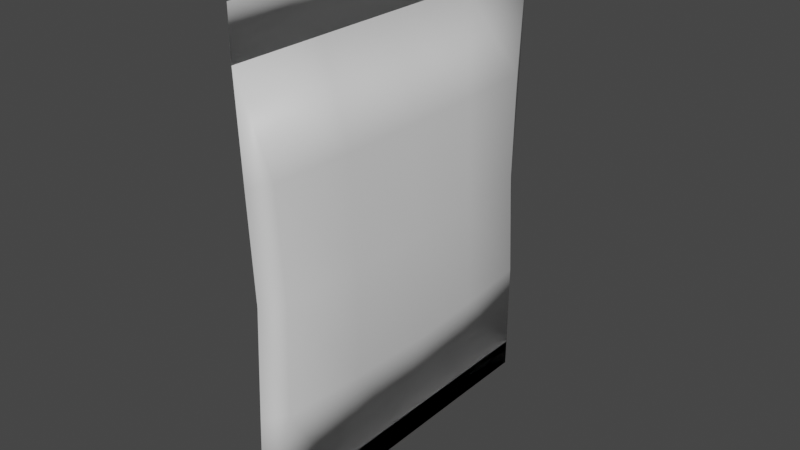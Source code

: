 # Source: Beef_Jerky.blend  (saved by Blender 3.3.6; exported with 4.5.12 LTS)
import bpy
from mathutils import Matrix  # noqa: F401  (used for matrix-valued properties, if any)

bpy.ops.wm.read_factory_settings(use_empty=True)
scene = bpy.context.scene
scene.name = 'Scene'

# ---- collections
col_collection = bpy.data.collections.new('Collection'); scene.collection.children.link(col_collection)

# ---- materials (node trees are filled in below, after node groups)
mat_material = bpy.data.materials.new('Material')
mat_material.alpha_threshold = 0.0
mat_material.use_transparent_shadow = False
mat_material.roughness = 0.5
mat_material.line_color = (0.0, 0.0, 0.0, 1.0)

# ---- material node trees
mat_material.use_nodes = True; mat_material.node_tree.nodes.clear()
_N = mat_material.node_tree.nodes; _L = mat_material.node_tree.links
n0 = _N.new('ShaderNodeOutputMaterial'); n0.name = 'Material Output'; n0.location = (300, 300)
n1 = _N.new('ShaderNodeBsdfPrincipled'); n1.name = 'Principled BSDF'; n1.location = (10, 300)
n1.distribution = 'GGX'
n1.subsurface_method = 'RANDOM_WALK_SKIN'
n1.inputs[3].default_value = 1.45
n1.inputs[27].default_value = (0.0, 0.0, 0.0, 1.0)
n1.inputs[28].default_value = 1.0
_L.new(n1.outputs[0], n0.inputs[0])
n0.is_active_output = True

# ---- world
world_world = bpy.data.worlds.new('World'); scene.world = world_world
world_world.use_nodes = True; world_world.node_tree.nodes.clear()
_N = world_world.node_tree.nodes; _L = world_world.node_tree.links
n0 = _N.new('ShaderNodeOutputWorld'); n0.name = 'World Output'; n0.location = (300, 300)
n1 = _N.new('ShaderNodeBackground'); n1.name = 'Background'; n1.location = (10, 300)
n1.inputs[0].default_value = (0.05088, 0.05088, 0.05088, 1.0)
_L.new(n1.outputs[0], n0.inputs[0])
n0.is_active_output = True
world_world.color = (0.05088, 0.05088, 0.05088)
world_world.use_sun_shadow = False
world_world.sun_shadow_jitter_overblur = 0.0

# ---- meshes
me_cube = bpy.data.meshes.new('Cube')
me_cube.from_pydata([(-4.579e-06, -0.9813, 0.575), (-5.05e-06, -0.9548, 0.0), (-0.002824, 1.0, 1.1), (-0.00684, 1.0, -1.15), (-0.002824, -1.0, 1.1), (-0.00684, -1.0, -1.15), (0.05873, 0.8728, 0.575), (0.06901, 0.8451, 0.0), (0.07768, 0.8728, -0.575), (-0.07769, -0.8728, -0.575), (-0.06902, -0.8451, 0.0), (-0.05874, -0.8728, 0.575), (0.05873, -0.8728, 0.575), (0.06901, -0.8451, 0.0), (0.07768, -0.8728, -0.575), (-0.05874, 0.8728, 0.575), (-0.06902, 0.8451, 0.0), (-0.07769, 0.8728, -0.575), (-4.562e-06, -0.9813, -0.575), (-4.579e-06, 0.9813, 0.575), (-0.007914, 1.0, -1.3), (-0.007914, -1.0, -1.3), (-5.05e-06, 0.9548, 0.0), (-4.562e-06, 0.9813, -0.575), (-0.008343, 0.5, -1.15), (-0.008642, 0.0, -1.15), (-0.008343, -0.5, -1.15), (-0.003468, -0.5, 1.1), (-0.003492, 0.0, 1.1), (-0.003468, 0.5, 1.1), (0.1115, 0.4364, -0.575), (0.1321, 0.0, -0.575), (0.1115, -0.4364, -0.575), (0.1003, 0.4225, 0.0), (0.1157, -2.86e-08, 0.0), (0.1003, -0.4225, 0.0), (0.07749, 0.4364, 0.575), (0.08397, 0.0, 0.575), (0.07749, -0.4364, 0.575), (-0.00913, 0.5, -1.3), (-0.009212, 0.0, -1.3), (-0.00913, -0.5, -1.3), (-0.1115, -0.4364, -0.575), (-0.1321, 0.0, -0.575), (-0.1115, 0.4364, -0.575), (-0.1003, -0.4225, 0.0), (-0.1157, 0.0, 0.0), (-0.1003, 0.4225, 0.0), (-0.0775, -0.4364, 0.575), (-0.08398, 0.0, 0.575), (-0.0775, 0.4364, 0.575), (-0.00436, 0.5, 1.35), (-0.004381, 0.0, 1.35), (-0.00436, -0.5, 1.35), (-0.003591, -1.0, 1.35), (-0.003591, 1.0, 1.35), (-0.003591, 1.0, 1.35), (-0.003591, -1.0, 1.35), (-0.00436, -0.5, 1.35), (-0.004381, 0.0, 1.35), (-0.00436, 0.5, 1.35), (-0.007914, 1.0, -1.3), (-0.007914, -1.0, -1.3), (-0.00913, 0.5, -1.3), (-0.009212, 0.0, -1.3), (-0.00913, -0.5, -1.3)], [], [(4, 11, 0), (2, 6, 19), (23, 22, 7, 8), (22, 19, 6, 7), (5, 9, 42, 26), (32, 35, 13, 14), (35, 38, 12, 13), (3, 17, 23), (44, 47, 16, 17), (47, 50, 15, 16), (18, 1, 10, 9), (1, 0, 11, 10), (5, 14, 18), (14, 13, 1, 18), (13, 12, 0, 1), (17, 16, 22, 23), (24, 3, 20, 39), (16, 15, 19, 22), (5, 26, 41, 21), (26, 25, 40, 41), (25, 24, 39, 40), (7, 6, 36, 33), (33, 36, 37, 34), (34, 37, 38, 35), (8, 7, 33, 30), (30, 33, 34, 31), (31, 34, 35, 32), (26, 32, 14, 5), (3, 8, 30, 24), (24, 30, 31, 25), (10, 11, 48, 45), (45, 48, 49, 46), (46, 49, 50, 47), (9, 10, 45, 42), (42, 45, 46, 43), (43, 46, 47, 44), (24, 44, 17, 3), (26, 42, 43, 25), (25, 43, 44, 24), (37, 28, 27, 38), (36, 29, 28, 37), (6, 2, 29, 36), (38, 27, 4, 12), (11, 4, 27, 48), (49, 28, 29, 50), (48, 27, 28, 49), (50, 29, 2, 15), (27, 28, 59, 58), (2, 56, 60, 29), (28, 29, 60, 59), (4, 27, 58, 57), (4, 54, 53, 27), (28, 52, 51, 29), (2, 29, 51, 55), (12, 4, 0), (15, 2, 19), (24, 63, 61, 3), (5, 62, 65, 26), (26, 65, 64, 25), (25, 64, 63, 24), (25, 31, 32, 26), (27, 53, 52, 28), (9, 5, 18), (8, 3, 23)])
me_cube.polygons.foreach_set('use_smooth', [True] * 64)
_uv = me_cube.uv_layers.new(name='UVMap')
_uv.uv.foreach_set('vector', [0.6219, 1.0, 0.5625, 1.0, 0.5625, 0.875, 0.6219, 0.5, 0.5625, 0.5, 0.5625, 0.375, 0.4375, 0.375, 0.5, 0.375, 0.5, 0.5, 0.4375, 0.5, 0.5, 0.375, 0.5625, 0.375, 0.5625, 0.5, 0.5, 0.5, 0.3781, 0.0, 0.4375, 0.0, 0.4375, 0.0625, 0.3781, 0.0625, 0.4375, 0.6875, 0.5, 0.6875, 0.5, 0.75, 0.4375, 0.75, 0.5, 0.6875, 0.5625, 0.6875, 0.5625, 0.75, 0.5, 0.75, 0.3781, 0.25, 0.4375, 0.25, 0.4375, 0.375, 0.4375, 0.1875, 0.5, 0.1875, 0.5, 0.25, 0.4375, 0.25, 0.5, 0.1875, 0.5625, 0.1875, 0.5625, 0.25, 0.5, 0.25, 0.4375, 0.875, 0.5, 0.875, 0.5, 1.0, 0.4375, 1.0, 0.5, 0.875, 0.5625, 0.875, 0.5625, 1.0, 0.5, 1.0, 0.3781, 0.75, 0.4375, 0.75, 0.4375, 0.875, 0.4375, 0.75, 0.5, 0.75, 0.5, 0.875, 0.4375, 0.875, 0.5, 0.75, 0.5625, 0.75, 0.5625, 0.875, 0.5, 0.875, 0.4375, 0.25, 0.5, 0.25, 0.5, 0.375, 0.4375, 0.375, 0.375, 0.1875, 0.375, 0.25, 0.375, 0.25, 0.375, 0.1875, 0.5, 0.25, 0.5625, 0.25, 0.5625, 0.375, 0.5, 0.375, 0.375, 0.0, 0.375, 0.0625, 0.375, 0.0625, 0.375, 0.0, 0.375, 0.0625, 0.375, 0.125, 0.375, 0.125, 0.375, 0.0625, 0.375, 0.125, 0.375, 0.1875, 0.375, 0.1875, 0.375, 0.125, 0.5, 0.5, 0.5625, 0.5, 0.5625, 0.5625, 0.5, 0.5625, 0.5, 0.5625, 0.5625, 0.5625, 0.5625, 0.625, 0.5, 0.625, 0.5, 0.625, 0.5625, 0.625, 0.5625, 0.6875, 0.5, 0.6875, 0.4375, 0.5, 0.5, 0.5, 0.5, 0.5625, 0.4375, 0.5625, 0.4375, 0.5625, 0.5, 0.5625, 0.5, 0.625, 0.4375, 0.625, 0.4375, 0.625, 0.5, 0.625, 0.5, 0.6875, 0.4375, 0.6875, 0.3781, 0.6875, 0.4375, 0.6875, 0.4375, 0.75, 0.3781, 0.75, 0.3781, 0.5, 0.4375, 0.5, 0.4375, 0.5625, 0.3781, 0.5625, 0.3781, 0.5625, 0.4375, 0.5625, 0.4375, 0.625, 0.3781, 0.625, 0.5, 0.0, 0.5625, 0.0, 0.5625, 0.0625, 0.5, 0.0625, 0.5, 0.0625, 0.5625, 0.0625, 0.5625, 0.125, 0.5, 0.125, 0.5, 0.125, 0.5625, 0.125, 0.5625, 0.1875, 0.5, 0.1875, 0.4375, 0.0, 0.5, 0.0, 0.5, 0.0625, 0.4375, 0.0625, 0.4375, 0.0625, 0.5, 0.0625, 0.5, 0.125, 0.4375, 0.125, 0.4375, 0.125, 0.5, 0.125, 0.5, 0.1875, 0.4375, 0.1875, 0.3781, 0.1875, 0.4375, 0.1875, 0.4375, 0.25, 0.3781, 0.25, 0.3781, 0.0625, 0.4375, 0.0625, 0.4375, 0.125, 0.3781, 0.125, 0.3781, 0.125, 0.4375, 0.125, 0.4375, 0.1875, 0.3781, 0.1875, 0.5625, 0.625, 0.6219, 0.625, 0.6219, 0.6875, 0.5625, 0.6875, 0.5625, 0.5625, 0.6219, 0.5625, 0.6219, 0.625, 0.5625, 0.625, 0.5625, 0.5, 0.6219, 0.5, 0.6219, 0.5625, 0.5625, 0.5625, 0.5625, 0.6875, 0.6219, 0.6875, 0.6219, 0.75, 0.5625, 0.75, 0.5625, 0.0, 0.6219, 0.0, 0.6219, 0.0625, 0.5625, 0.0625, 0.5625, 0.125, 0.6219, 0.125, 0.6219, 0.1875, 0.5625, 0.1875, 0.5625, 0.0625, 0.6219, 0.0625, 0.6219, 0.125, 0.5625, 0.125, 0.5625, 0.1875, 0.6219, 0.1875, 0.6219, 0.25, 0.5625, 0.25, 0.625, 0.0625, 0.625, 0.125, 0.625, 0.125, 0.625, 0.0625, 0.625, 0.5, 0.625, 0.5, 0.625, 0.5625, 0.625, 0.5625, 0.625, 0.125, 0.625, 0.1875, 0.625, 0.1875, 0.625, 0.125, 0.625, 0.0, 0.625, 0.0625, 0.625, 0.0625, 0.625, 0.0, 0.625, 0.0, 0.625, 0.0, 0.625, 0.0625, 0.625, 0.0625, 0.625, 0.125, 0.625, 0.125, 0.625, 0.1875, 0.625, 0.1875, 0.625, 0.5, 0.625, 0.5625, 0.625, 0.5625, 0.625, 0.5, 0.5625, 0.75, 0.6221, 0.9942, 0.5625, 0.875, 0.5625, 0.25, 0.6221, 0.4942, 0.5625, 0.375, 0.375, 0.1875, 0.375, 0.1875, 0.375, 0.25, 0.375, 0.25, 0.375, 0.0, 0.375, 0.0, 0.375, 0.0625, 0.375, 0.0625, 0.375, 0.0625, 0.375, 0.0625, 0.375, 0.125, 0.375, 0.125, 0.375, 0.125, 0.375, 0.125, 0.375, 0.1875, 0.375, 0.1875, 0.3781, 0.625, 0.4375, 0.625, 0.4375, 0.6875, 0.3781, 0.6875, 0.625, 0.0625, 0.625, 0.0625, 0.625, 0.125, 0.625, 0.125, 0.4375, 1.0, 0.3779, 0.7558, 0.4375, 0.875, 0.4375, 0.5, 0.3779, 0.2558, 0.4375, 0.375])
me_cube.materials.append(mat_material)
me_cube.use_mirror_vertex_groups = False
me_cube.update()

# ---- objects
ob_cube = bpy.data.objects.new('Cube', me_cube)

# ---- transforms, parenting, visibility, modifiers, constraints
ob_cube.location = (0.0, 0.0, 0.0)
ob_cube.lock_rotations_4d = False
ob_cube.empty_display_type = 'ARROWS'
ob_cube.lineart.crease_threshold = 0.0
_m = ob_cube.modifiers.new('Displace', 'DISPLACE')
_m.strength = -5.96e-08

# ---- collection membership
col_collection.objects.link(ob_cube)

# ---- scene / render settings (as saved in the file)
scene.frame_start = 1; scene.frame_end = 250; scene.frame_set(1)
scene.render.engine = 'BLENDER_EEVEE_NEXT'
scene.cycles.sampling_pattern = 'TABULATED_SOBOL'
scene.cycles.use_light_tree = False
scene.view_settings.view_transform = 'Filmic'
bpy.context.view_layer.update()

# ---- added for rendering (the .blend has no active camera and no usable light): camera, sun
cam_auto = bpy.data.cameras.new('AutoCamera')
cam_auto.lens = 50.0
cam_auto.sensor_width = 36.0
cam_auto.clip_end = 1000.0
ob_auto_camera = bpy.data.objects.new('AutoCamera', cam_auto)
scene.collection.objects.link(ob_auto_camera)
ob_auto_camera.location = (3.08147, -3.69777, 2.49018)
ob_auto_camera.rotation_euler = (1.09748, -7.21219e-08, 0.694738)
scene.camera = ob_auto_camera
light_auto_sun = bpy.data.lights.new('AutoSun', 'SUN')
light_auto_sun.energy = 3.0
light_auto_sun.angle = 0.0523599
ob_auto_sun = bpy.data.objects.new('AutoSun', light_auto_sun)
scene.collection.objects.link(ob_auto_sun)
ob_auto_sun.rotation_euler = (0.872665, 0.174533, 0.523599)
bpy.context.view_layer.update()
